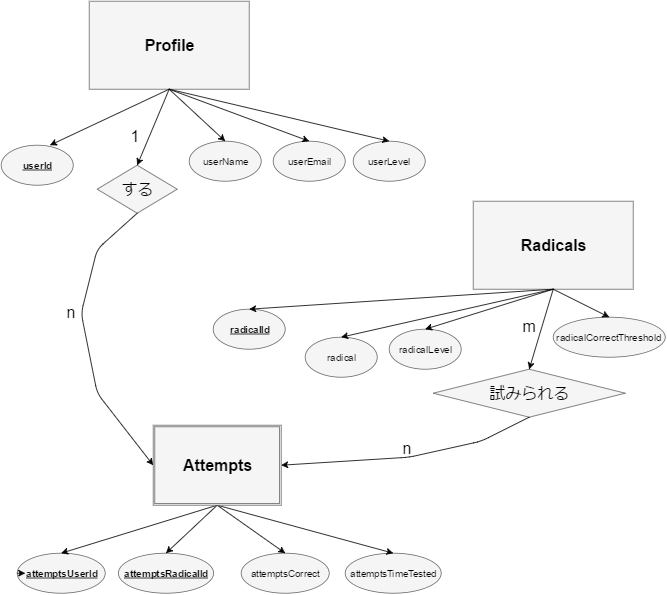

The diagram above was exported from draw.io. Its source (the exported page's mxGraphModel, read from the mxfile embedded in the PNG):
<mxGraphModel dx="1430" dy="799" grid="1" gridSize="10" guides="1" tooltips="1" connect="1" arrows="1" fold="1" page="1" pageScale="1" pageWidth="850" pageHeight="1100" background="#ffffff" math="0" shadow="0">
  <root>
    <mxCell id="0" />
    <mxCell id="1" parent="0" />
    <mxCell id="6b40580fafb5ebbb-1" value="Profile" style="whiteSpace=wrap;html=1;fontSize=20;fontStyle=1;fillColor=#f5f5f5;strokeColor=#666666;" vertex="1" parent="1">
      <mxGeometry x="120" y="10" width="200" height="110" as="geometry" />
    </mxCell>
    <mxCell id="6b40580fafb5ebbb-3" value="Radicals" style="whiteSpace=wrap;html=1;fontSize=20;fontStyle=1;fillColor=#f5f5f5;strokeColor=#666666;" vertex="1" parent="1">
      <mxGeometry x="600" y="260" width="200" height="110" as="geometry" />
    </mxCell>
    <mxCell id="6b40580fafb5ebbb-4" value="userId" style="ellipse;whiteSpace=wrap;html=1;fontStyle=5;fillColor=#f5f5f5;strokeColor=#666666;" vertex="1" parent="1">
      <mxGeometry x="10" y="190" width="90" height="50" as="geometry" />
    </mxCell>
    <mxCell id="6b40580fafb5ebbb-5" value="userName" style="ellipse;whiteSpace=wrap;html=1;fillColor=#f5f5f5;strokeColor=#666666;" vertex="1" parent="1">
      <mxGeometry x="245" y="185" width="90" height="50" as="geometry" />
    </mxCell>
    <mxCell id="6b40580fafb5ebbb-6" value="userEmail" style="ellipse;whiteSpace=wrap;html=1;fillColor=#f5f5f5;strokeColor=#666666;" vertex="1" parent="1">
      <mxGeometry x="350" y="185" width="90" height="50" as="geometry" />
    </mxCell>
    <mxCell id="6b40580fafb5ebbb-7" value="userLevel" style="ellipse;whiteSpace=wrap;html=1;fillColor=#f5f5f5;strokeColor=#666666;" vertex="1" parent="1">
      <mxGeometry x="450" y="185" width="90" height="50" as="geometry" />
    </mxCell>
    <mxCell id="6b40580fafb5ebbb-8" value="&lt;b&gt;&lt;u&gt;radicalId&lt;/u&gt;&lt;/b&gt;" style="ellipse;whiteSpace=wrap;html=1;fillColor=#f5f5f5;strokeColor=#666666;" vertex="1" parent="1">
      <mxGeometry x="275" y="395" width="90" height="50" as="geometry" />
    </mxCell>
    <mxCell id="6b40580fafb5ebbb-9" value="radical" style="ellipse;whiteSpace=wrap;html=1;fillColor=#f5f5f5;strokeColor=#666666;" vertex="1" parent="1">
      <mxGeometry x="390" y="430" width="90" height="50" as="geometry" />
    </mxCell>
    <mxCell id="6b40580fafb5ebbb-10" value="radicalCorrectThreshold" style="ellipse;whiteSpace=wrap;html=1;fillColor=#f5f5f5;strokeColor=#666666;" vertex="1" parent="1">
      <mxGeometry x="700" y="405" width="140" height="50" as="geometry" />
    </mxCell>
    <mxCell id="6b40580fafb5ebbb-11" value="radicalLevel" style="ellipse;whiteSpace=wrap;html=1;fillColor=#f5f5f5;strokeColor=#666666;" vertex="1" parent="1">
      <mxGeometry x="495" y="420" width="90" height="50" as="geometry" />
    </mxCell>
    <mxCell id="e97831c4d7f2efb-1" value="する" style="rhombus;whiteSpace=wrap;html=1;fontSize=20;fillColor=#f5f5f5;strokeColor=#666666;" vertex="1" parent="1">
      <mxGeometry x="130" y="215" width="100" height="60" as="geometry" />
    </mxCell>
    <mxCell id="6549f989fe93f2b9-1" value="試みられる" style="rhombus;whiteSpace=wrap;html=1;fontSize=20;fillColor=#f5f5f5;strokeColor=#666666;" vertex="1" parent="1">
      <mxGeometry x="550" y="470" width="240" height="60" as="geometry" />
    </mxCell>
    <mxCell id="6549f989fe93f2b9-3" value="&lt;b&gt;&lt;u&gt;attemptsUserId&lt;/u&gt;&lt;/b&gt;" style="ellipse;whiteSpace=wrap;html=1;fillColor=#f5f5f5;strokeColor=#666666;" vertex="1" parent="1">
      <mxGeometry x="30" y="700" width="110" height="50" as="geometry" />
    </mxCell>
    <mxCell id="6549f989fe93f2b9-4" value="&lt;b&gt;&lt;u&gt;attemptsRadicalId&lt;/u&gt;&lt;/b&gt;" style="ellipse;whiteSpace=wrap;html=1;fillColor=#f5f5f5;strokeColor=#666666;" vertex="1" parent="1">
      <mxGeometry x="156" y="700" width="119" height="50" as="geometry" />
    </mxCell>
    <mxCell id="6549f989fe93f2b9-5" style="edgeStyle=orthogonalEdgeStyle;rounded=0;html=1;exitX=0;exitY=0.5;jettySize=auto;orthogonalLoop=1;fontSize=20;" edge="1" parent="1" source="6549f989fe93f2b9-3">
      <mxGeometry relative="1" as="geometry">
        <mxPoint x="40" y="725" as="targetPoint" />
      </mxGeometry>
    </mxCell>
    <mxCell id="6549f989fe93f2b9-7" value="attemptsCorrect" style="ellipse;whiteSpace=wrap;html=1;fillColor=#f5f5f5;strokeColor=#666666;" vertex="1" parent="1">
      <mxGeometry x="310" y="700" width="110" height="50" as="geometry" />
    </mxCell>
    <mxCell id="6549f989fe93f2b9-8" value="attemptsTimeTested" style="ellipse;whiteSpace=wrap;html=1;fillColor=#f5f5f5;strokeColor=#666666;" vertex="1" parent="1">
      <mxGeometry x="440" y="700" width="120" height="50" as="geometry" />
    </mxCell>
    <mxCell id="6549f989fe93f2b9-9" value="" style="endArrow=classic;html=1;fontSize=20;exitX=0.5;exitY=1;entryX=0.5;entryY=0;" edge="1" parent="1" source="6b40580fafb5ebbb-1" target="e97831c4d7f2efb-1">
      <mxGeometry width="50" height="50" relative="1" as="geometry">
        <mxPoint x="10" y="60" as="sourcePoint" />
        <mxPoint x="60" y="10" as="targetPoint" />
      </mxGeometry>
    </mxCell>
    <mxCell id="6549f989fe93f2b9-10" value="" style="endArrow=classic;html=1;fontSize=20;exitX=0.5;exitY=1;entryX=0.5;entryY=0;" edge="1" parent="1" source="6b40580fafb5ebbb-1" target="6b40580fafb5ebbb-5">
      <mxGeometry width="50" height="50" relative="1" as="geometry">
        <mxPoint x="10" y="60" as="sourcePoint" />
        <mxPoint x="60" y="10" as="targetPoint" />
      </mxGeometry>
    </mxCell>
    <mxCell id="6549f989fe93f2b9-11" value="" style="endArrow=classic;html=1;fontSize=20;entryX=0.5;entryY=0;exitX=0.5;exitY=1;" edge="1" parent="1" source="6b40580fafb5ebbb-1" target="6b40580fafb5ebbb-6">
      <mxGeometry width="50" height="50" relative="1" as="geometry">
        <mxPoint x="220" y="150" as="sourcePoint" />
        <mxPoint x="60" y="10" as="targetPoint" />
      </mxGeometry>
    </mxCell>
    <mxCell id="6549f989fe93f2b9-12" value="" style="endArrow=classic;html=1;fontSize=20;entryX=0.5;entryY=0;exitX=0.5;exitY=1;" edge="1" parent="1" source="6b40580fafb5ebbb-1" target="6b40580fafb5ebbb-7">
      <mxGeometry width="50" height="50" relative="1" as="geometry">
        <mxPoint x="270" y="150" as="sourcePoint" />
        <mxPoint x="60" y="10" as="targetPoint" />
      </mxGeometry>
    </mxCell>
    <mxCell id="6549f989fe93f2b9-15" value="" style="endArrow=classic;html=1;fontSize=20;exitX=0.5;exitY=1;entryX=0.678;entryY=0;entryPerimeter=0;" edge="1" parent="1" source="6b40580fafb5ebbb-1" target="6b40580fafb5ebbb-4">
      <mxGeometry width="50" height="50" relative="1" as="geometry">
        <mxPoint x="10" y="60" as="sourcePoint" />
        <mxPoint x="60" y="10" as="targetPoint" />
      </mxGeometry>
    </mxCell>
    <mxCell id="6549f989fe93f2b9-16" value="" style="endArrow=classic;html=1;fontSize=20;exitX=0.5;exitY=1;entryX=0;entryY=0.5;" edge="1" parent="1" source="e97831c4d7f2efb-1" target="6549f989fe93f2b9-24">
      <mxGeometry width="50" height="50" relative="1" as="geometry">
        <mxPoint x="10" y="60" as="sourcePoint" />
        <mxPoint x="175" y="595" as="targetPoint" />
        <Array as="points">
          <mxPoint x="130" y="320" />
          <mxPoint x="110" y="400" />
          <mxPoint x="130" y="500" />
        </Array>
      </mxGeometry>
    </mxCell>
    <mxCell id="6549f989fe93f2b9-17" value="" style="endArrow=classic;html=1;fontSize=20;exitX=0.5;exitY=1;entryX=1;entryY=0.5;" edge="1" parent="1" source="6549f989fe93f2b9-1" target="6549f989fe93f2b9-24">
      <mxGeometry width="50" height="50" relative="1" as="geometry">
        <mxPoint x="10" y="60" as="sourcePoint" />
        <mxPoint x="375" y="595" as="targetPoint" />
        <Array as="points">
          <mxPoint x="610" y="560" />
          <mxPoint x="520" y="580" />
        </Array>
      </mxGeometry>
    </mxCell>
    <mxCell id="6549f989fe93f2b9-18" value="" style="endArrow=classic;html=1;fontSize=20;exitX=0.5;exitY=1;entryX=0.5;entryY=0;" edge="1" parent="1" source="6549f989fe93f2b9-24" target="6549f989fe93f2b9-3">
      <mxGeometry width="50" height="50" relative="1" as="geometry">
        <mxPoint x="275" y="650" as="sourcePoint" />
        <mxPoint x="60" y="310" as="targetPoint" />
      </mxGeometry>
    </mxCell>
    <mxCell id="6549f989fe93f2b9-19" value="" style="endArrow=classic;html=1;fontSize=20;exitX=0.5;exitY=1;entryX=0.5;entryY=0;" edge="1" parent="1" source="6549f989fe93f2b9-24" target="6549f989fe93f2b9-4">
      <mxGeometry width="50" height="50" relative="1" as="geometry">
        <mxPoint x="275" y="650" as="sourcePoint" />
        <mxPoint x="60" y="310" as="targetPoint" />
      </mxGeometry>
    </mxCell>
    <mxCell id="6549f989fe93f2b9-20" value="" style="endArrow=classic;html=1;fontSize=20;exitX=0.5;exitY=1;entryX=0.5;entryY=0;" edge="1" parent="1" source="6549f989fe93f2b9-24" target="6549f989fe93f2b9-7">
      <mxGeometry width="50" height="50" relative="1" as="geometry">
        <mxPoint x="275" y="650" as="sourcePoint" />
        <mxPoint x="60" y="310" as="targetPoint" />
      </mxGeometry>
    </mxCell>
    <mxCell id="6549f989fe93f2b9-21" value="" style="endArrow=classic;html=1;fontSize=20;exitX=0.5;exitY=1;entryX=0.5;entryY=0;" edge="1" parent="1" source="6549f989fe93f2b9-24" target="6549f989fe93f2b9-8">
      <mxGeometry width="50" height="50" relative="1" as="geometry">
        <mxPoint x="275" y="650" as="sourcePoint" />
        <mxPoint x="60" y="310" as="targetPoint" />
      </mxGeometry>
    </mxCell>
    <mxCell id="6549f989fe93f2b9-22" value="" style="endArrow=classic;html=1;fontSize=20;exitX=0.5;exitY=1;entryX=0.5;entryY=0;" edge="1" parent="1" source="6b40580fafb5ebbb-3" target="6549f989fe93f2b9-1">
      <mxGeometry width="50" height="50" relative="1" as="geometry">
        <mxPoint x="10" y="160" as="sourcePoint" />
        <mxPoint x="60" y="110" as="targetPoint" />
      </mxGeometry>
    </mxCell>
    <mxCell id="6549f989fe93f2b9-24" value="Attempts" style="shape=ext;double=1;whiteSpace=wrap;html=1;fontSize=20;fontStyle=1;fillColor=#f5f5f5;strokeColor=#666666;" vertex="1" parent="1">
      <mxGeometry x="200" y="540" width="160" height="100" as="geometry" />
    </mxCell>
    <mxCell id="6549f989fe93f2b9-27" value="" style="endArrow=classic;html=1;fontSize=20;exitX=0.5;exitY=1;entryX=0.5;entryY=0;" edge="1" parent="1" source="6b40580fafb5ebbb-3" target="6b40580fafb5ebbb-10">
      <mxGeometry width="50" height="50" relative="1" as="geometry">
        <mxPoint x="10" y="160" as="sourcePoint" />
        <mxPoint x="60" y="110" as="targetPoint" />
      </mxGeometry>
    </mxCell>
    <mxCell id="6549f989fe93f2b9-28" value="" style="endArrow=classic;html=1;fontSize=20;entryX=0.5;entryY=0;" edge="1" parent="1" target="6b40580fafb5ebbb-11">
      <mxGeometry width="50" height="50" relative="1" as="geometry">
        <mxPoint x="700" y="370" as="sourcePoint" />
        <mxPoint x="60" y="110" as="targetPoint" />
      </mxGeometry>
    </mxCell>
    <mxCell id="6549f989fe93f2b9-29" value="" style="endArrow=classic;html=1;fontSize=20;entryX=0.5;entryY=0;" edge="1" parent="1" target="6b40580fafb5ebbb-9">
      <mxGeometry width="50" height="50" relative="1" as="geometry">
        <mxPoint x="700" y="370" as="sourcePoint" />
        <mxPoint x="60" y="110" as="targetPoint" />
      </mxGeometry>
    </mxCell>
    <mxCell id="6549f989fe93f2b9-30" value="" style="endArrow=classic;html=1;fontSize=20;exitX=0.5;exitY=1;entryX=0.5;entryY=0;" edge="1" parent="1" source="6b40580fafb5ebbb-3" target="6b40580fafb5ebbb-8">
      <mxGeometry width="50" height="50" relative="1" as="geometry">
        <mxPoint x="10" y="160" as="sourcePoint" />
        <mxPoint x="60" y="110" as="targetPoint" />
      </mxGeometry>
    </mxCell>
    <mxCell id="2b16efdd0d12ccbc-3" value="1" style="text;html=1;fontSize=20;" vertex="1" parent="1">
      <mxGeometry x="170" y="160" width="20" height="40" as="geometry" />
    </mxCell>
    <mxCell id="2b16efdd0d12ccbc-4" value="n" style="text;html=1;fontSize=20;" vertex="1" parent="1">
      <mxGeometry x="90" y="380" width="20" height="35" as="geometry" />
    </mxCell>
    <mxCell id="2b16efdd0d12ccbc-5" value="m" style="text;html=1;fontSize=20;" vertex="1" parent="1">
      <mxGeometry x="660" y="398" width="20" height="40" as="geometry" />
    </mxCell>
    <mxCell id="2b16efdd0d12ccbc-6" value="n" style="text;html=1;fontSize=20;" vertex="1" parent="1">
      <mxGeometry x="510" y="550" width="20" height="35" as="geometry" />
    </mxCell>
  </root>
</mxGraphModel>